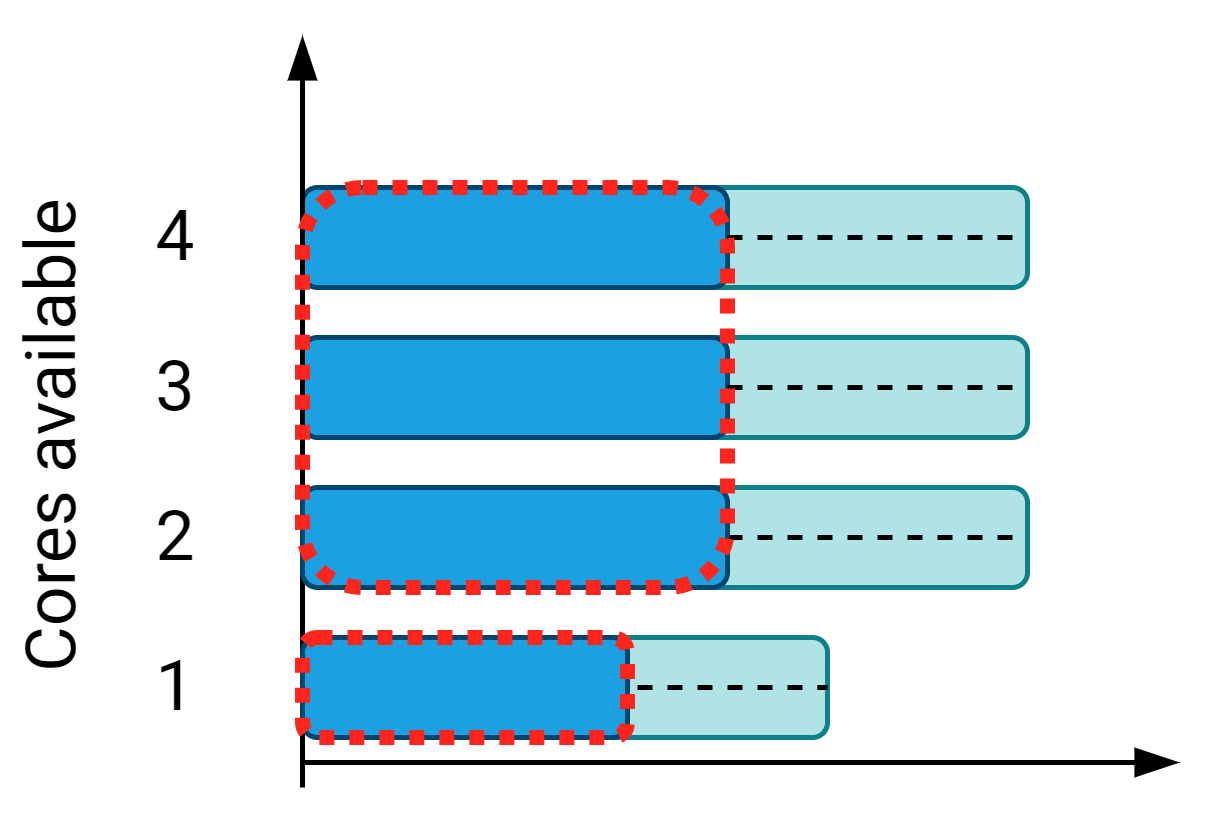

The diagram above was exported from draw.io. Its source (the exported page's mxGraphModel, read from the mxfile embedded in the PNG):
<mxGraphModel dx="813" dy="1639" grid="1" gridSize="5" guides="1" tooltips="1" connect="1" arrows="1" fold="1" page="1" pageScale="1" pageWidth="827" pageHeight="1169" math="1" shadow="0" extFonts="Roboto^https://fonts.googleapis.com/css?family=Roboto">
  <root>
    <mxCell id="0" />
    <mxCell id="1" parent="0" />
    <mxCell id="2" value="" style="rounded=1;whiteSpace=wrap;html=1;align=center;fillColor=#b0e3e6;strokeColor=#0e8088;comic=0;fontSize=14;fontFamily=Roboto;FType=g;" vertex="1" parent="1">
      <mxGeometry x="500" y="-170" width="80" height="20" as="geometry" />
    </mxCell>
    <mxCell id="3" value="" style="endArrow=blockThin;html=1;endFill=1;fontFamily=Roboto;FType=g;" edge="1" parent="1">
      <mxGeometry width="50" height="50" relative="1" as="geometry">
        <mxPoint x="475" y="-145" as="sourcePoint" />
        <mxPoint x="650" y="-145" as="targetPoint" />
      </mxGeometry>
    </mxCell>
    <mxCell id="4" value="" style="endArrow=none;dashed=1;html=1;entryX=1;entryY=0.5;entryDx=0;entryDy=0;exitX=0;exitY=0.5;exitDx=0;exitDy=0;" edge="1" source="2" target="2" parent="1">
      <mxGeometry width="50" height="50" relative="1" as="geometry">
        <mxPoint x="575" y="-160" as="sourcePoint" />
        <mxPoint x="625" y="-205" as="targetPoint" />
      </mxGeometry>
    </mxCell>
    <mxCell id="5" value="" style="rounded=1;whiteSpace=wrap;html=1;align=center;fillColor=#b0e3e6;strokeColor=#0e8088;comic=0;fontSize=14;fontFamily=Roboto;FType=g;" vertex="1" parent="1">
      <mxGeometry x="510" y="-200" width="110" height="20" as="geometry" />
    </mxCell>
    <mxCell id="6" value="" style="endArrow=none;dashed=1;html=1;entryX=1;entryY=0.5;entryDx=0;entryDy=0;exitX=1;exitY=0.5;exitDx=0;exitDy=0;" edge="1" source="15" target="5" parent="1">
      <mxGeometry width="50" height="50" relative="1" as="geometry">
        <mxPoint x="590" y="-190" as="sourcePoint" />
        <mxPoint x="625" y="-235" as="targetPoint" />
      </mxGeometry>
    </mxCell>
    <mxCell id="7" value="" style="rounded=1;whiteSpace=wrap;html=1;align=center;fillColor=#b0e3e6;strokeColor=#0e8088;comic=0;fontSize=14;fontFamily=Roboto;FType=g;" vertex="1" parent="1">
      <mxGeometry x="510" y="-230" width="110" height="20" as="geometry" />
    </mxCell>
    <mxCell id="8" value="" style="rounded=1;whiteSpace=wrap;html=1;align=center;fillColor=#1ba1e2;fontColor=#ffffff;comic=0;fontSize=14;fontFamily=Roboto;FType=g;strokeColor=#00456E;" vertex="1" parent="1">
      <mxGeometry x="475" y="-230" width="85" height="20" as="geometry" />
    </mxCell>
    <mxCell id="9" value="" style="endArrow=none;dashed=1;html=1;entryX=1;entryY=0.5;entryDx=0;entryDy=0;exitX=1;exitY=0.5;exitDx=0;exitDy=0;" edge="1" source="8" target="7" parent="1">
      <mxGeometry width="50" height="50" relative="1" as="geometry">
        <mxPoint x="575" y="-215" as="sourcePoint" />
        <mxPoint x="625" y="-265" as="targetPoint" />
      </mxGeometry>
    </mxCell>
    <mxCell id="10" value="" style="rounded=1;whiteSpace=wrap;html=1;align=center;fillColor=#b0e3e6;strokeColor=#0e8088;comic=0;fontSize=14;fontFamily=Roboto;FType=g;" vertex="1" parent="1">
      <mxGeometry x="510" y="-260" width="110" height="20" as="geometry" />
    </mxCell>
    <mxCell id="11" value="" style="rounded=1;whiteSpace=wrap;html=1;align=center;fillColor=#1ba1e2;fontColor=#ffffff;comic=0;fontSize=14;fontFamily=Roboto;FType=g;strokeColor=#00456E;" vertex="1" parent="1">
      <mxGeometry x="475" y="-260" width="85" height="20" as="geometry" />
    </mxCell>
    <mxCell id="12" value="" style="endArrow=none;dashed=1;html=1;entryX=1;entryY=0.5;entryDx=0;entryDy=0;exitX=1;exitY=0.5;exitDx=0;exitDy=0;" edge="1" source="11" target="10" parent="1">
      <mxGeometry width="50" height="50" relative="1" as="geometry">
        <mxPoint x="575" y="-245" as="sourcePoint" />
        <mxPoint x="625" y="-295" as="targetPoint" />
      </mxGeometry>
    </mxCell>
    <mxCell id="13" value="" style="endArrow=blockThin;html=1;strokeColor=#000000;endFill=1;exitX=0.5;exitY=0;exitDx=0;exitDy=0;fontFamily=Roboto;FType=g;" edge="1" parent="1">
      <mxGeometry width="50" height="50" relative="1" as="geometry">
        <mxPoint x="475" y="-140" as="sourcePoint" />
        <mxPoint x="475" y="-290" as="targetPoint" />
      </mxGeometry>
    </mxCell>
    <mxCell id="14" value="" style="rounded=1;whiteSpace=wrap;html=1;align=center;fillColor=#1ba1e2;fontColor=#ffffff;comic=0;fontSize=14;fontFamily=Roboto;FType=g;strokeColor=#00456E;" vertex="1" parent="1">
      <mxGeometry x="475" y="-170" width="65" height="20" as="geometry" />
    </mxCell>
    <mxCell id="15" value="" style="rounded=1;whiteSpace=wrap;html=1;align=center;fillColor=#1ba1e2;fontColor=#ffffff;comic=0;fontSize=14;fontFamily=Roboto;FType=g;strokeColor=#00456E;" vertex="1" parent="1">
      <mxGeometry x="475" y="-200" width="85" height="20" as="geometry" />
    </mxCell>
    <mxCell id="16" value="" style="rounded=1;whiteSpace=wrap;html=1;fillColor=none;strokeColor=#FF241C;strokeWidth=3;dashed=1;dashPattern=1 1;" vertex="1" parent="1">
      <mxGeometry x="475" y="-260" width="85" height="80" as="geometry" />
    </mxCell>
    <mxCell id="17" value="" style="rounded=1;whiteSpace=wrap;html=1;fillColor=none;strokeColor=#FF241C;strokeWidth=3;dashed=1;dashPattern=1 1;" vertex="1" parent="1">
      <mxGeometry x="475" y="-170" width="65" height="20" as="geometry" />
    </mxCell>
    <mxCell id="18" value="1" style="text;html=1;strokeColor=none;fillColor=none;align=center;verticalAlign=middle;whiteSpace=wrap;rounded=0;fontSize=14;fontColor=#000000;fontFamily=Roboto;FType=g;" vertex="1" parent="1">
      <mxGeometry x="425" y="-170" width="50" height="20" as="geometry" />
    </mxCell>
    <mxCell id="19" value="2" style="text;html=1;strokeColor=none;fillColor=none;align=center;verticalAlign=middle;whiteSpace=wrap;rounded=0;fontSize=14;fontColor=#000000;fontFamily=Roboto;FType=g;" vertex="1" parent="1">
      <mxGeometry x="425" y="-200" width="50" height="20" as="geometry" />
    </mxCell>
    <mxCell id="20" value="3" style="text;html=1;strokeColor=none;fillColor=none;align=center;verticalAlign=middle;whiteSpace=wrap;rounded=0;fontSize=14;fontColor=#000000;fontFamily=Roboto;FType=g;" vertex="1" parent="1">
      <mxGeometry x="425" y="-230" width="50" height="20" as="geometry" />
    </mxCell>
    <mxCell id="21" value="4" style="text;html=1;strokeColor=none;fillColor=none;align=center;verticalAlign=middle;whiteSpace=wrap;rounded=0;fontSize=14;fontColor=#000000;fontFamily=Roboto;FType=g;" vertex="1" parent="1">
      <mxGeometry x="425" y="-260" width="50" height="20" as="geometry" />
    </mxCell>
    <mxCell id="22" value="Cores available" style="text;html=1;strokeColor=none;fillColor=none;align=center;verticalAlign=middle;whiteSpace=wrap;rounded=0;fontSize=14;fontColor=#000000;fontFamily=Roboto;FType=g;rotation=-90;" vertex="1" parent="1">
      <mxGeometry x="370" y="-220" width="110" height="20" as="geometry" />
    </mxCell>
  </root>
</mxGraphModel>